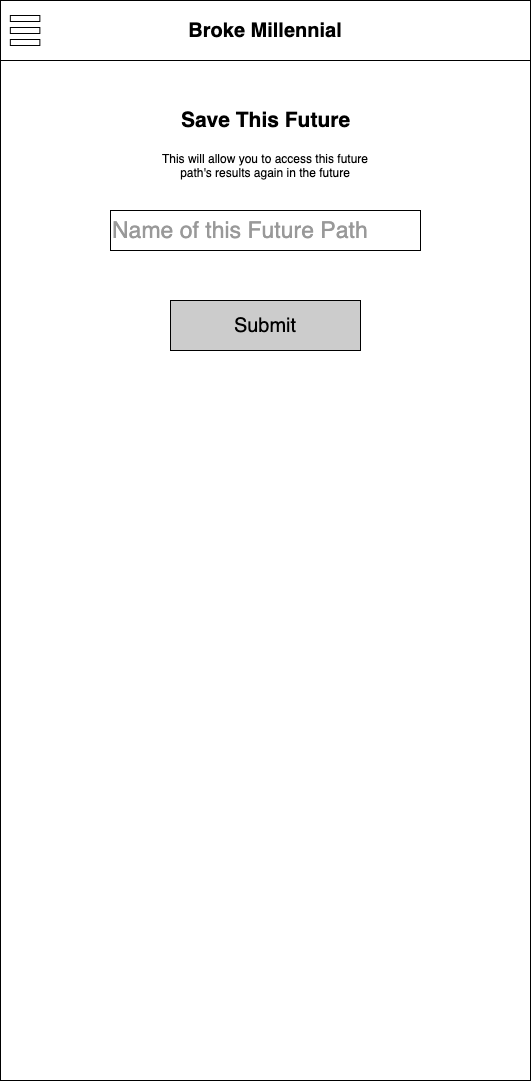

The diagram above was exported from draw.io. Its source (the exported page's mxGraphModel, read from the mxfile embedded in the PNG):
<mxGraphModel dx="786" dy="420" grid="1" gridSize="10" guides="1" tooltips="1" connect="1" arrows="1" fold="1" page="1" pageScale="1" pageWidth="850" pageHeight="1100" math="0" shadow="0">
  <root>
    <mxCell id="0" />
    <mxCell id="1" parent="0" />
    <mxCell id="2" value="" style="rounded=0;whiteSpace=wrap;html=1;verticalAlign=middle;" parent="1" vertex="1">
      <mxGeometry x="140" y="60" width="530" height="1080" as="geometry" />
    </mxCell>
    <mxCell id="3" value="&lt;b&gt;&lt;font style=&quot;font-size: 20px&quot;&gt;Broke Millennial&lt;/font&gt;&lt;/b&gt;" style="rounded=0;whiteSpace=wrap;html=1;" parent="1" vertex="1">
      <mxGeometry x="140" y="60" width="530" height="60" as="geometry" />
    </mxCell>
    <mxCell id="4" value="" style="rounded=0;whiteSpace=wrap;html=1;fontSize=20;" parent="1" vertex="1">
      <mxGeometry x="149.83870967741936" y="75" width="29.51612903225806" height="6" as="geometry" />
    </mxCell>
    <mxCell id="5" value="" style="rounded=0;whiteSpace=wrap;html=1;fontSize=20;" parent="1" vertex="1">
      <mxGeometry x="149.83870967741936" y="87" width="29.51612903225806" height="6" as="geometry" />
    </mxCell>
    <mxCell id="6" value="" style="rounded=0;whiteSpace=wrap;html=1;fontSize=20;" parent="1" vertex="1">
      <mxGeometry x="149.83870967741936" y="99" width="29.51612903225806" height="6" as="geometry" />
    </mxCell>
    <mxCell id="7" value="&lt;font color=&quot;#999999&quot;&gt;&lt;span style=&quot;font-size: 23px&quot;&gt;Name of this Future Path&lt;/span&gt;&lt;/font&gt;" style="rounded=0;whiteSpace=wrap;html=1;fontSize=20;align=left;" parent="1" vertex="1">
      <mxGeometry x="250" y="270" width="310" height="40" as="geometry" />
    </mxCell>
    <mxCell id="9" value="Submit" style="rounded=0;whiteSpace=wrap;html=1;fontSize=20;fillColor=#CCCCCC;" parent="1" vertex="1">
      <mxGeometry x="310" y="360" width="190" height="50" as="geometry" />
    </mxCell>
    <mxCell id="3G2W93mZxKG9K-aSbBZk-9" value="&lt;span style=&quot;font-size: 21px&quot;&gt;&lt;b&gt;Save This Future&lt;/b&gt;&lt;/span&gt;" style="text;html=1;strokeColor=none;fillColor=none;align=center;verticalAlign=middle;whiteSpace=wrap;rounded=0;" vertex="1" parent="1">
      <mxGeometry x="312.5" y="170" width="185" height="20" as="geometry" />
    </mxCell>
    <mxCell id="3G2W93mZxKG9K-aSbBZk-11" value="This will allow you to access this future path's results again in the future" style="text;html=1;strokeColor=none;fillColor=none;align=center;verticalAlign=middle;whiteSpace=wrap;rounded=0;" vertex="1" parent="1">
      <mxGeometry x="285" y="190" width="240" height="70" as="geometry" />
    </mxCell>
  </root>
</mxGraphModel>